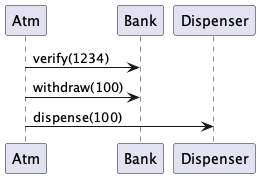

The diagram above was rendered by PlantUML. Its source (embedded in the PNG):
@startuml atm-sequence
participant Atm
participant Bank
participant Dispenser
Atm -> Bank : verify(1234)
Atm -> Bank : withdraw(100)
Atm -> Dispenser : dispense(100)
@enduml